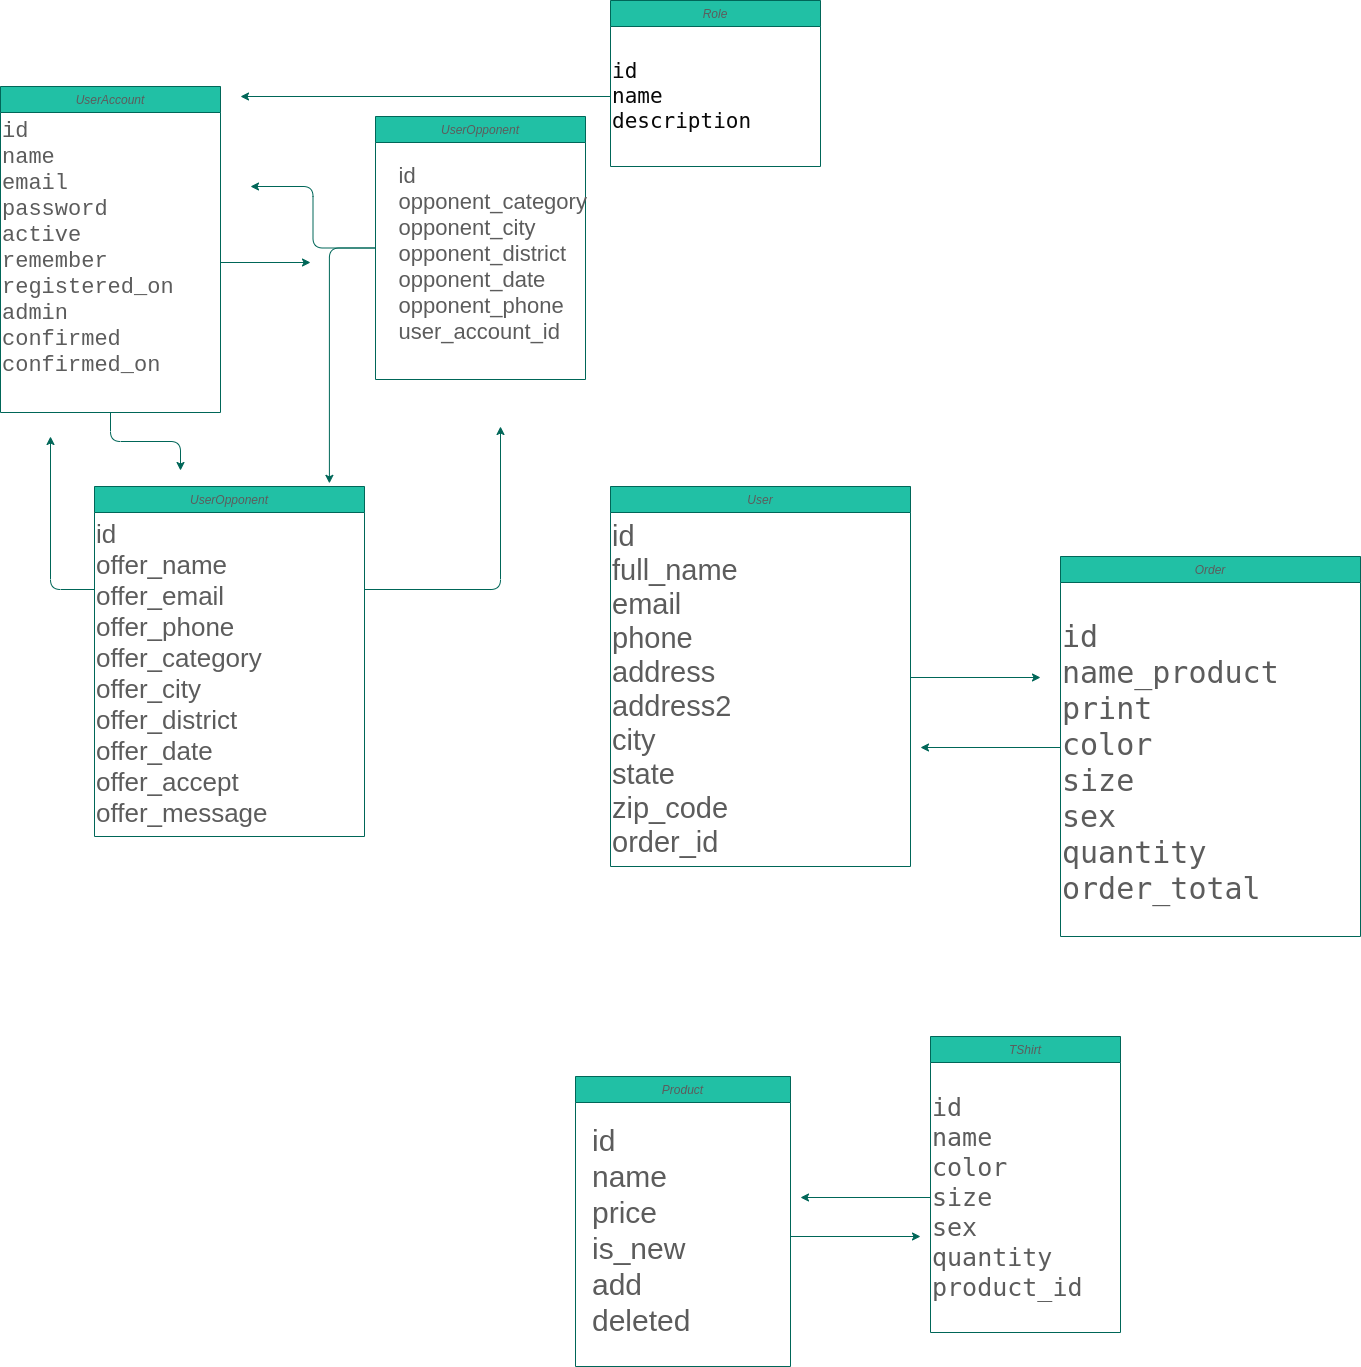

The diagram above was exported from draw.io. Its source (the exported page's mxGraphModel, read from the mxfile embedded in the PNG):
<mxGraphModel dx="868" dy="1598" grid="1" gridSize="10" guides="1" tooltips="1" connect="1" arrows="1" fold="1" page="1" pageScale="1" pageWidth="827" pageHeight="1169" math="0" shadow="0">
  <root>
    <mxCell id="WIyWlLk6GJQsqaUBKTNV-0" />
    <mxCell id="WIyWlLk6GJQsqaUBKTNV-1" parent="WIyWlLk6GJQsqaUBKTNV-0" />
    <mxCell id="zkfFHV4jXpPFQw0GAbJ--0" value="UserAccount" style="swimlane;fontStyle=2;align=center;verticalAlign=top;childLayout=stackLayout;horizontal=1;startSize=26;horizontalStack=0;resizeParent=1;resizeLast=0;collapsible=1;marginBottom=0;rounded=0;shadow=0;strokeWidth=1;fillColor=#21C0A5;strokeColor=#006658;fontColor=#5C5C5C;" parent="WIyWlLk6GJQsqaUBKTNV-1" vertex="1">
      <mxGeometry x="50" y="80" width="220" height="326" as="geometry">
        <mxRectangle x="230" y="140" width="160" height="26" as="alternateBounds" />
      </mxGeometry>
    </mxCell>
    <mxCell id="yMmMfw-yELfP6yZ7qOpB-13" value="id&lt;br style=&quot;font-size: 22px;&quot;&gt;    name&lt;br style=&quot;font-size: 22px;&quot;&gt;    email&lt;br style=&quot;font-size: 22px;&quot;&gt;    password&lt;br style=&quot;font-size: 22px;&quot;&gt;    active&lt;br style=&quot;font-size: 22px;&quot;&gt;    remember&lt;br style=&quot;font-size: 22px;&quot;&gt;    registered_on&lt;br style=&quot;font-size: 22px;&quot;&gt;    admin&lt;br style=&quot;font-size: 22px;&quot;&gt;    confirmed&lt;br style=&quot;font-size: 22px;&quot;&gt;    confirmed_on" style="text;whiteSpace=wrap;html=1;fontSize=22;fontFamily=Courier New;fontColor=#5C5C5C;" vertex="1" parent="zkfFHV4jXpPFQw0GAbJ--0">
      <mxGeometry y="26" width="220" height="300" as="geometry" />
    </mxCell>
    <mxCell id="yMmMfw-yELfP6yZ7qOpB-36" style="edgeStyle=orthogonalEdgeStyle;curved=0;rounded=1;sketch=0;orthogonalLoop=1;jettySize=auto;html=1;entryX=0.87;entryY=-0.009;entryDx=0;entryDy=0;entryPerimeter=0;fontSize=26;fontColor=#5C5C5C;strokeColor=#006658;fillColor=#21C0A5;" edge="1" parent="WIyWlLk6GJQsqaUBKTNV-1" source="yMmMfw-yELfP6yZ7qOpB-17" target="yMmMfw-yELfP6yZ7qOpB-28">
      <mxGeometry relative="1" as="geometry" />
    </mxCell>
    <mxCell id="yMmMfw-yELfP6yZ7qOpB-40" style="edgeStyle=orthogonalEdgeStyle;curved=0;rounded=1;sketch=0;orthogonalLoop=1;jettySize=auto;html=1;fontSize=26;fontColor=#5C5C5C;strokeColor=#006658;fillColor=#21C0A5;" edge="1" parent="WIyWlLk6GJQsqaUBKTNV-1" source="yMmMfw-yELfP6yZ7qOpB-17">
      <mxGeometry relative="1" as="geometry">
        <mxPoint x="300" y="180" as="targetPoint" />
      </mxGeometry>
    </mxCell>
    <mxCell id="yMmMfw-yELfP6yZ7qOpB-17" value="UserOpponent" style="swimlane;fontStyle=2;align=center;verticalAlign=top;childLayout=stackLayout;horizontal=1;startSize=26;horizontalStack=0;resizeParent=1;resizeLast=0;collapsible=1;marginBottom=0;rounded=0;shadow=0;strokeWidth=1;fillColor=#21C0A5;strokeColor=#006658;fontColor=#5C5C5C;" vertex="1" parent="WIyWlLk6GJQsqaUBKTNV-1">
      <mxGeometry x="425" y="110" width="210" height="263" as="geometry">
        <mxRectangle x="230" y="140" width="160" height="26" as="alternateBounds" />
      </mxGeometry>
    </mxCell>
    <mxCell id="yMmMfw-yELfP6yZ7qOpB-20" value="&lt;div style=&quot;text-align: left ; font-size: 22px&quot;&gt;&lt;font style=&quot;font-size: 22px&quot;&gt;&amp;nbsp; &amp;nbsp; id&lt;/font&gt;&lt;/div&gt;&lt;div style=&quot;text-align: left ; font-size: 22px&quot;&gt;&lt;font style=&quot;font-size: 22px&quot;&gt;&amp;nbsp; &amp;nbsp; opponent_category&lt;/font&gt;&lt;/div&gt;&lt;div style=&quot;text-align: left ; font-size: 22px&quot;&gt;&lt;font style=&quot;font-size: 22px&quot;&gt;&amp;nbsp; &amp;nbsp; opponent_city&lt;/font&gt;&lt;/div&gt;&lt;div style=&quot;text-align: left ; font-size: 22px&quot;&gt;&lt;font style=&quot;font-size: 22px&quot;&gt;&amp;nbsp; &amp;nbsp; opponent_district&lt;/font&gt;&lt;/div&gt;&lt;div style=&quot;text-align: left ; font-size: 22px&quot;&gt;&lt;font style=&quot;font-size: 22px&quot;&gt;&amp;nbsp; &amp;nbsp; opponent_date&lt;/font&gt;&lt;/div&gt;&lt;div style=&quot;text-align: left ; font-size: 22px&quot;&gt;&lt;font style=&quot;font-size: 22px&quot;&gt;&amp;nbsp; &amp;nbsp; opponent_phone&lt;/font&gt;&lt;/div&gt;&lt;div style=&quot;text-align: left ; font-size: 22px&quot;&gt;&lt;font style=&quot;font-size: 22px&quot;&gt;&amp;nbsp; &amp;nbsp; user_account_id&lt;/font&gt;&lt;/div&gt;&lt;div style=&quot;text-align: left ; font-size: 22px&quot;&gt;&lt;font style=&quot;font-size: 22px&quot;&gt;&amp;nbsp;&amp;nbsp;&lt;/font&gt;&lt;/div&gt;&lt;div style=&quot;text-align: left ; font-size: 22px&quot;&gt;&lt;font style=&quot;font-size: 22px&quot;&gt;&amp;nbsp; &amp;nbsp;&lt;/font&gt;&lt;/div&gt;&lt;div style=&quot;text-align: left&quot;&gt;&lt;br&gt;&lt;/div&gt;" style="text;html=1;align=center;verticalAlign=middle;resizable=0;points=[];autosize=1;strokeColor=none;fontColor=#5C5C5C;" vertex="1" parent="WIyWlLk6GJQsqaUBKTNV-1">
      <mxGeometry x="415" y="205" width="230" height="150" as="geometry" />
    </mxCell>
    <mxCell id="yMmMfw-yELfP6yZ7qOpB-28" value="UserOpponent" style="swimlane;fontStyle=2;align=center;verticalAlign=top;childLayout=stackLayout;horizontal=1;startSize=26;horizontalStack=0;resizeParent=1;resizeLast=0;collapsible=1;marginBottom=0;rounded=0;shadow=0;strokeWidth=1;fillColor=#21C0A5;strokeColor=#006658;fontColor=#5C5C5C;" vertex="1" parent="WIyWlLk6GJQsqaUBKTNV-1">
      <mxGeometry x="144" y="480" width="270" height="350" as="geometry">
        <mxRectangle x="230" y="140" width="160" height="26" as="alternateBounds" />
      </mxGeometry>
    </mxCell>
    <mxCell id="yMmMfw-yELfP6yZ7qOpB-30" value="id&lt;br&gt;offer_name&lt;br style=&quot;font-size: 26px&quot;&gt;    offer_email&lt;br style=&quot;font-size: 26px&quot;&gt;    offer_phone&lt;br style=&quot;font-size: 26px&quot;&gt;    offer_category&lt;br style=&quot;font-size: 26px&quot;&gt;    offer_city&lt;br style=&quot;font-size: 26px&quot;&gt;    offer_district&lt;br style=&quot;font-size: 26px&quot;&gt;    offer_date&lt;br style=&quot;font-size: 26px&quot;&gt;    offer_accept&amp;nbsp;&lt;br style=&quot;font-size: 26px&quot;&gt;    offer_message" style="text;whiteSpace=wrap;html=1;fontSize=26;fontColor=#5C5C5C;" vertex="1" parent="yMmMfw-yELfP6yZ7qOpB-28">
      <mxGeometry y="26" width="270" height="154" as="geometry" />
    </mxCell>
    <mxCell id="yMmMfw-yELfP6yZ7qOpB-31" style="edgeStyle=orthogonalEdgeStyle;curved=0;rounded=1;sketch=0;orthogonalLoop=1;jettySize=auto;html=1;fontSize=26;fontColor=#5C5C5C;strokeColor=#006658;fillColor=#21C0A5;" edge="1" parent="WIyWlLk6GJQsqaUBKTNV-1" source="yMmMfw-yELfP6yZ7qOpB-30">
      <mxGeometry relative="1" as="geometry">
        <mxPoint x="100" y="430" as="targetPoint" />
      </mxGeometry>
    </mxCell>
    <mxCell id="yMmMfw-yELfP6yZ7qOpB-32" style="edgeStyle=orthogonalEdgeStyle;curved=0;rounded=1;sketch=0;orthogonalLoop=1;jettySize=auto;html=1;fontSize=26;fontColor=#5C5C5C;strokeColor=#006658;fillColor=#21C0A5;" edge="1" parent="WIyWlLk6GJQsqaUBKTNV-1" source="yMmMfw-yELfP6yZ7qOpB-13">
      <mxGeometry relative="1" as="geometry">
        <mxPoint x="230" y="464" as="targetPoint" />
      </mxGeometry>
    </mxCell>
    <mxCell id="yMmMfw-yELfP6yZ7qOpB-33" style="edgeStyle=orthogonalEdgeStyle;curved=0;rounded=1;sketch=0;orthogonalLoop=1;jettySize=auto;html=1;fontSize=26;fontColor=#5C5C5C;strokeColor=#006658;fillColor=#21C0A5;" edge="1" parent="WIyWlLk6GJQsqaUBKTNV-1" source="yMmMfw-yELfP6yZ7qOpB-30">
      <mxGeometry relative="1" as="geometry">
        <mxPoint x="550" y="420" as="targetPoint" />
      </mxGeometry>
    </mxCell>
    <mxCell id="yMmMfw-yELfP6yZ7qOpB-39" style="edgeStyle=orthogonalEdgeStyle;curved=0;rounded=1;sketch=0;orthogonalLoop=1;jettySize=auto;html=1;fontSize=26;fontColor=#5C5C5C;strokeColor=#006658;fillColor=#21C0A5;" edge="1" parent="WIyWlLk6GJQsqaUBKTNV-1" source="yMmMfw-yELfP6yZ7qOpB-13">
      <mxGeometry relative="1" as="geometry">
        <mxPoint x="360" y="256" as="targetPoint" />
      </mxGeometry>
    </mxCell>
    <mxCell id="yMmMfw-yELfP6yZ7qOpB-41" value="Role" style="swimlane;fontStyle=2;align=center;verticalAlign=top;childLayout=stackLayout;horizontal=1;startSize=26;horizontalStack=0;resizeParent=1;resizeLast=0;collapsible=1;marginBottom=0;rounded=0;shadow=0;strokeWidth=1;fillColor=#21C0A5;strokeColor=#006658;fontColor=#5C5C5C;" vertex="1" parent="WIyWlLk6GJQsqaUBKTNV-1">
      <mxGeometry x="660" y="-6" width="210" height="166" as="geometry">
        <mxRectangle x="230" y="140" width="160" height="26" as="alternateBounds" />
      </mxGeometry>
    </mxCell>
    <mxCell id="yMmMfw-yELfP6yZ7qOpB-42" value="&lt;pre style=&quot;background-color: rgb(255 , 255 , 255) ; color: rgb(8 , 8 , 8) ; font-family: &amp;#34;jetbrains mono&amp;#34; , monospace ; font-size: 21px&quot;&gt;id&lt;br&gt;name&lt;br&gt;description&lt;/pre&gt;" style="text;html=1;align=left;verticalAlign=middle;resizable=0;points=[];autosize=1;strokeColor=none;fontSize=26;fontColor=#5C5C5C;" vertex="1" parent="yMmMfw-yELfP6yZ7qOpB-41">
      <mxGeometry y="26" width="210" height="140" as="geometry" />
    </mxCell>
    <mxCell id="yMmMfw-yELfP6yZ7qOpB-43" style="edgeStyle=orthogonalEdgeStyle;curved=0;rounded=1;sketch=0;orthogonalLoop=1;jettySize=auto;html=1;fontSize=26;fontColor=#5C5C5C;strokeColor=#006658;fillColor=#21C0A5;" edge="1" parent="WIyWlLk6GJQsqaUBKTNV-1" source="yMmMfw-yELfP6yZ7qOpB-42">
      <mxGeometry relative="1" as="geometry">
        <mxPoint x="290" y="90" as="targetPoint" />
      </mxGeometry>
    </mxCell>
    <mxCell id="yMmMfw-yELfP6yZ7qOpB-44" value="User" style="swimlane;fontStyle=2;align=center;verticalAlign=top;childLayout=stackLayout;horizontal=1;startSize=26;horizontalStack=0;resizeParent=1;resizeLast=0;collapsible=1;marginBottom=0;rounded=0;shadow=0;strokeWidth=1;fillColor=#21C0A5;strokeColor=#006658;fontColor=#5C5C5C;" vertex="1" parent="WIyWlLk6GJQsqaUBKTNV-1">
      <mxGeometry x="660" y="480" width="300" height="380" as="geometry">
        <mxRectangle x="230" y="140" width="160" height="26" as="alternateBounds" />
      </mxGeometry>
    </mxCell>
    <mxCell id="yMmMfw-yELfP6yZ7qOpB-46" value="id&lt;br style=&quot;font-size: 29px;&quot;&gt;    full_name&lt;br style=&quot;font-size: 29px;&quot;&gt;    email&lt;br style=&quot;font-size: 29px;&quot;&gt;    phone&lt;br style=&quot;font-size: 29px;&quot;&gt;    address&lt;br style=&quot;font-size: 29px;&quot;&gt;    address2&lt;br style=&quot;font-size: 29px;&quot;&gt;    city&lt;br style=&quot;font-size: 29px;&quot;&gt;    state&lt;br style=&quot;font-size: 29px;&quot;&gt;    zip_code&lt;br style=&quot;font-size: 29px;&quot;&gt;    order_id" style="text;whiteSpace=wrap;html=1;fontSize=29;fontColor=#5C5C5C;" vertex="1" parent="yMmMfw-yELfP6yZ7qOpB-44">
      <mxGeometry y="26" width="300" height="330" as="geometry" />
    </mxCell>
    <mxCell id="yMmMfw-yELfP6yZ7qOpB-47" value="Order" style="swimlane;fontStyle=2;align=center;verticalAlign=top;childLayout=stackLayout;horizontal=1;startSize=26;horizontalStack=0;resizeParent=1;resizeLast=0;collapsible=1;marginBottom=0;rounded=0;shadow=0;strokeWidth=1;fillColor=#21C0A5;strokeColor=#006658;fontColor=#5C5C5C;" vertex="1" parent="WIyWlLk6GJQsqaUBKTNV-1">
      <mxGeometry x="1110" y="550" width="300" height="380" as="geometry">
        <mxRectangle x="230" y="140" width="160" height="26" as="alternateBounds" />
      </mxGeometry>
    </mxCell>
    <mxCell id="yMmMfw-yELfP6yZ7qOpB-48" value="&lt;pre style=&quot;background-color: rgb(255, 255, 255); font-family: &amp;quot;jetbrains mono&amp;quot;, monospace; font-size: 30px;&quot;&gt;id&lt;br style=&quot;font-size: 30px;&quot;&gt;name_product&lt;br style=&quot;font-size: 30px;&quot;&gt;print&lt;br style=&quot;font-size: 30px;&quot;&gt;color&lt;br style=&quot;font-size: 30px;&quot;&gt;size&lt;br style=&quot;font-size: 30px;&quot;&gt;sex&lt;br style=&quot;font-size: 30px;&quot;&gt;quantity&lt;br style=&quot;font-size: 30px;&quot;&gt;order_total&lt;br style=&quot;font-size: 30px;&quot;&gt;&lt;/pre&gt;" style="text;whiteSpace=wrap;html=1;fontSize=30;fontColor=#5C5C5C;" vertex="1" parent="yMmMfw-yELfP6yZ7qOpB-47">
      <mxGeometry y="26" width="300" height="330" as="geometry" />
    </mxCell>
    <mxCell id="yMmMfw-yELfP6yZ7qOpB-49" style="edgeStyle=orthogonalEdgeStyle;curved=0;rounded=1;sketch=0;orthogonalLoop=1;jettySize=auto;html=1;fontSize=30;fontColor=#5C5C5C;strokeColor=#006658;fillColor=#21C0A5;" edge="1" parent="WIyWlLk6GJQsqaUBKTNV-1" source="yMmMfw-yELfP6yZ7qOpB-46">
      <mxGeometry relative="1" as="geometry">
        <mxPoint x="1090" y="671" as="targetPoint" />
      </mxGeometry>
    </mxCell>
    <mxCell id="yMmMfw-yELfP6yZ7qOpB-50" style="edgeStyle=orthogonalEdgeStyle;curved=0;rounded=1;sketch=0;orthogonalLoop=1;jettySize=auto;html=1;fontSize=30;fontColor=#5C5C5C;strokeColor=#006658;fillColor=#21C0A5;" edge="1" parent="WIyWlLk6GJQsqaUBKTNV-1" source="yMmMfw-yELfP6yZ7qOpB-48">
      <mxGeometry relative="1" as="geometry">
        <mxPoint x="970" y="741" as="targetPoint" />
      </mxGeometry>
    </mxCell>
    <mxCell id="yMmMfw-yELfP6yZ7qOpB-51" value="Product&#10;" style="swimlane;fontStyle=2;align=center;verticalAlign=top;childLayout=stackLayout;horizontal=1;startSize=26;horizontalStack=0;resizeParent=1;resizeLast=0;collapsible=1;marginBottom=0;rounded=0;shadow=0;strokeWidth=1;fillColor=#21C0A5;strokeColor=#006658;fontColor=#5C5C5C;" vertex="1" parent="WIyWlLk6GJQsqaUBKTNV-1">
      <mxGeometry x="625" y="1070" width="215" height="290" as="geometry">
        <mxRectangle x="230" y="140" width="160" height="26" as="alternateBounds" />
      </mxGeometry>
    </mxCell>
    <mxCell id="yMmMfw-yELfP6yZ7qOpB-57" style="edgeStyle=orthogonalEdgeStyle;curved=0;rounded=1;sketch=0;orthogonalLoop=1;jettySize=auto;html=1;fontSize=25;fontColor=#5C5C5C;strokeColor=#006658;fillColor=#21C0A5;" edge="1" parent="WIyWlLk6GJQsqaUBKTNV-1" source="yMmMfw-yELfP6yZ7qOpB-53">
      <mxGeometry relative="1" as="geometry">
        <mxPoint x="970" y="1230" as="targetPoint" />
      </mxGeometry>
    </mxCell>
    <mxCell id="yMmMfw-yELfP6yZ7qOpB-53" value="id&lt;br&gt;    name&lt;br&gt;    price&lt;br&gt;    is_new&lt;br&gt;    add&lt;br&gt;    deleted" style="text;whiteSpace=wrap;html=1;fontSize=30;fontColor=#5C5C5C;" vertex="1" parent="WIyWlLk6GJQsqaUBKTNV-1">
      <mxGeometry x="640" y="1110" width="200" height="240" as="geometry" />
    </mxCell>
    <mxCell id="yMmMfw-yELfP6yZ7qOpB-54" value="TShirt" style="swimlane;fontStyle=2;align=center;verticalAlign=top;childLayout=stackLayout;horizontal=1;startSize=26;horizontalStack=0;resizeParent=1;resizeLast=0;collapsible=1;marginBottom=0;rounded=0;shadow=0;strokeWidth=1;fillColor=#21C0A5;strokeColor=#006658;fontColor=#5C5C5C;" vertex="1" parent="WIyWlLk6GJQsqaUBKTNV-1">
      <mxGeometry x="980" y="1030" width="190" height="296" as="geometry">
        <mxRectangle x="230" y="140" width="160" height="26" as="alternateBounds" />
      </mxGeometry>
    </mxCell>
    <mxCell id="yMmMfw-yELfP6yZ7qOpB-55" value="&lt;pre style=&quot;background-color: rgb(255, 255, 255); font-family: &amp;quot;jetbrains mono&amp;quot;, monospace; font-size: 25px;&quot;&gt;id&lt;br style=&quot;font-size: 25px;&quot;&gt;name&lt;br style=&quot;font-size: 25px;&quot;&gt;color&lt;br style=&quot;font-size: 25px;&quot;&gt;size&lt;br style=&quot;font-size: 25px;&quot;&gt;sex&lt;br style=&quot;font-size: 25px;&quot;&gt;quantity&lt;br style=&quot;font-size: 25px;&quot;&gt;product_id&lt;/pre&gt;" style="text;html=1;align=left;verticalAlign=middle;resizable=0;points=[];autosize=1;strokeColor=none;fontSize=25;fontColor=#5C5C5C;" vertex="1" parent="yMmMfw-yELfP6yZ7qOpB-54">
      <mxGeometry y="26" width="190" height="270" as="geometry" />
    </mxCell>
    <mxCell id="yMmMfw-yELfP6yZ7qOpB-58" style="edgeStyle=orthogonalEdgeStyle;curved=0;rounded=1;sketch=0;orthogonalLoop=1;jettySize=auto;html=1;fontSize=25;fontColor=#5C5C5C;strokeColor=#006658;fillColor=#21C0A5;" edge="1" parent="WIyWlLk6GJQsqaUBKTNV-1" source="yMmMfw-yELfP6yZ7qOpB-55">
      <mxGeometry relative="1" as="geometry">
        <mxPoint x="850" y="1191" as="targetPoint" />
      </mxGeometry>
    </mxCell>
  </root>
</mxGraphModel>